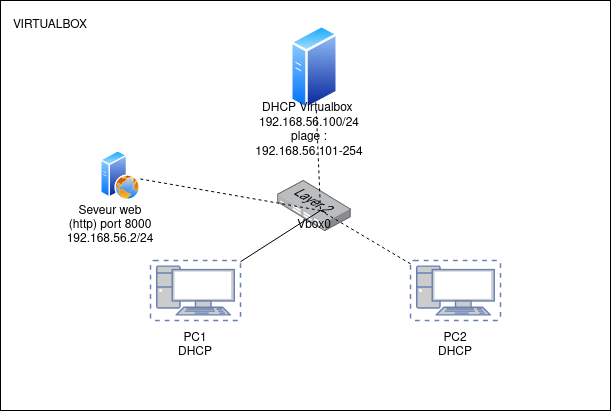

The diagram above was exported from draw.io. Its source (the exported page's mxGraphModel, read from the mxfile embedded in the PNG):
<mxGraphModel dx="1114" dy="621" grid="1" gridSize="10" guides="1" tooltips="1" connect="1" arrows="1" fold="1" page="1" pageScale="1" pageWidth="827" pageHeight="1169" math="0" shadow="0">
  <root>
    <mxCell id="0" />
    <mxCell id="1" parent="0" />
    <mxCell id="egAxAmSzxnRTUBjmd3kA-1" value="" style="rounded=0;whiteSpace=wrap;html=1;" parent="1" vertex="1">
      <mxGeometry x="120" y="90" width="610" height="410" as="geometry" />
    </mxCell>
    <mxCell id="egAxAmSzxnRTUBjmd3kA-2" value="" style="image;aspect=fixed;perimeter=ellipsePerimeter;html=1;align=center;shadow=0;dashed=0;spacingTop=3;image=img/lib/active_directory/generic_server.svg;" parent="1" vertex="1">
      <mxGeometry x="410" y="114.29" width="48" height="85.71" as="geometry" />
    </mxCell>
    <mxCell id="egAxAmSzxnRTUBjmd3kA-3" value="" style="fontColor=#0066CC;verticalAlign=top;verticalLabelPosition=bottom;labelPosition=center;align=center;html=1;outlineConnect=0;fillColor=#CCCCCC;strokeColor=#6881B3;gradientColor=none;gradientDirection=north;strokeWidth=2;shape=mxgraph.networks.virtual_pc;" parent="1" vertex="1">
      <mxGeometry x="270" y="350" width="90" height="60" as="geometry" />
    </mxCell>
    <mxCell id="egAxAmSzxnRTUBjmd3kA-4" value="" style="fontColor=#0066CC;verticalAlign=top;verticalLabelPosition=bottom;labelPosition=center;align=center;html=1;outlineConnect=0;fillColor=#CCCCCC;strokeColor=#6881B3;gradientColor=none;gradientDirection=north;strokeWidth=2;shape=mxgraph.networks.virtual_pc;" parent="1" vertex="1">
      <mxGeometry x="530" y="350" width="90" height="60" as="geometry" />
    </mxCell>
    <mxCell id="egAxAmSzxnRTUBjmd3kA-5" value="" style="image;points=[];aspect=fixed;html=1;align=center;shadow=0;dashed=0;image=img/lib/allied_telesis/switch/Switch_24_port_L2.svg;" parent="1" vertex="1">
      <mxGeometry x="396.8" y="270" width="74.4" height="51" as="geometry" />
    </mxCell>
    <mxCell id="egAxAmSzxnRTUBjmd3kA-6" value="Vbox0" style="text;html=1;strokeColor=none;fillColor=none;align=center;verticalAlign=middle;whiteSpace=wrap;rounded=0;" parent="1" vertex="1">
      <mxGeometry x="404" y="300" width="60" height="30" as="geometry" />
    </mxCell>
    <mxCell id="egAxAmSzxnRTUBjmd3kA-7" value="PC1 DHCP" style="text;html=1;strokeColor=none;fillColor=none;align=center;verticalAlign=middle;whiteSpace=wrap;rounded=0;" parent="1" vertex="1">
      <mxGeometry x="285" y="420" width="60" height="30" as="geometry" />
    </mxCell>
    <mxCell id="egAxAmSzxnRTUBjmd3kA-8" value="&lt;div&gt;PC2&lt;/div&gt;&lt;div&gt;DHCP&lt;br&gt;&lt;/div&gt;" style="text;html=1;strokeColor=none;fillColor=none;align=center;verticalAlign=middle;whiteSpace=wrap;rounded=0;" parent="1" vertex="1">
      <mxGeometry x="545" y="420" width="60" height="30" as="geometry" />
    </mxCell>
    <mxCell id="egAxAmSzxnRTUBjmd3kA-9" value="&lt;div&gt;DHCP Virtualbox&amp;nbsp; 192.168.56.100/24&lt;/div&gt;&lt;div&gt;plage : 192.168.56.101-254&lt;br&gt;&lt;/div&gt;" style="text;html=1;strokeColor=none;fillColor=none;align=center;verticalAlign=middle;whiteSpace=wrap;rounded=0;" parent="1" vertex="1">
      <mxGeometry x="400" y="200" width="58" height="40" as="geometry" />
    </mxCell>
    <mxCell id="egAxAmSzxnRTUBjmd3kA-10" value="" style="endArrow=none;html=1;rounded=0;" parent="1" source="egAxAmSzxnRTUBjmd3kA-3" edge="1">
      <mxGeometry width="50" height="50" relative="1" as="geometry">
        <mxPoint x="390" y="350" as="sourcePoint" />
        <mxPoint x="440" y="300" as="targetPoint" />
      </mxGeometry>
    </mxCell>
    <mxCell id="egAxAmSzxnRTUBjmd3kA-11" value="" style="endArrow=none;dashed=1;html=1;rounded=0;" parent="1" source="egAxAmSzxnRTUBjmd3kA-4" edge="1">
      <mxGeometry width="50" height="50" relative="1" as="geometry">
        <mxPoint x="390" y="350" as="sourcePoint" />
        <mxPoint x="440" y="300" as="targetPoint" />
      </mxGeometry>
    </mxCell>
    <mxCell id="egAxAmSzxnRTUBjmd3kA-12" value="" style="endArrow=none;dashed=1;html=1;rounded=0;" parent="1" source="egAxAmSzxnRTUBjmd3kA-2" edge="1">
      <mxGeometry width="50" height="50" relative="1" as="geometry">
        <mxPoint x="390" y="350" as="sourcePoint" />
        <mxPoint x="440" y="300" as="targetPoint" />
      </mxGeometry>
    </mxCell>
    <mxCell id="egAxAmSzxnRTUBjmd3kA-13" value="" style="image;aspect=fixed;perimeter=ellipsePerimeter;html=1;align=center;shadow=0;dashed=0;spacingTop=3;image=img/lib/active_directory/web_server.svg;" parent="1" vertex="1">
      <mxGeometry x="220" y="240" width="40" height="50" as="geometry" />
    </mxCell>
    <mxCell id="egAxAmSzxnRTUBjmd3kA-14" value="&lt;div&gt;Seveur web (http) port 8000&lt;/div&gt;&lt;div&gt;192.168.56.2/24&lt;br&gt; &lt;/div&gt;" style="text;html=1;strokeColor=none;fillColor=none;align=center;verticalAlign=middle;whiteSpace=wrap;rounded=0;" parent="1" vertex="1">
      <mxGeometry x="200" y="300" width="60" height="30" as="geometry" />
    </mxCell>
    <mxCell id="egAxAmSzxnRTUBjmd3kA-15" value="" style="endArrow=none;dashed=1;html=1;rounded=0;" parent="1" source="egAxAmSzxnRTUBjmd3kA-13" edge="1">
      <mxGeometry width="50" height="50" relative="1" as="geometry">
        <mxPoint x="390" y="350" as="sourcePoint" />
        <mxPoint x="440" y="300" as="targetPoint" />
      </mxGeometry>
    </mxCell>
    <mxCell id="egAxAmSzxnRTUBjmd3kA-16" value="VIRTUALBOX" style="text;html=1;strokeColor=none;fillColor=none;align=center;verticalAlign=middle;whiteSpace=wrap;rounded=0;" parent="1" vertex="1">
      <mxGeometry x="140" y="100" width="60" height="30" as="geometry" />
    </mxCell>
  </root>
</mxGraphModel>